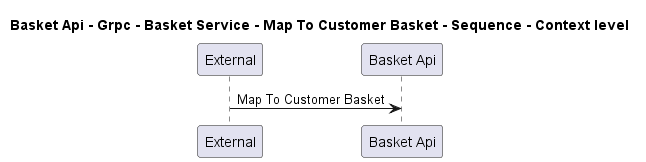

The diagram above was rendered by PlantUML. Its source (embedded in the PNG):
@startuml
!pragma layout smetana

title Basket Api - Grpc - Basket Service - Map To Customer Basket - Sequence - Context level

participant "External" as C4InterFlow.SoftwareSystems.ExternalSystem
participant "Basket Api" as dotnet.eShop.Architecture.SoftwareSystems.BasketApi

C4InterFlow.SoftwareSystems.ExternalSystem -> dotnet.eShop.Architecture.SoftwareSystems.BasketApi : Map To Customer Basket


@enduml